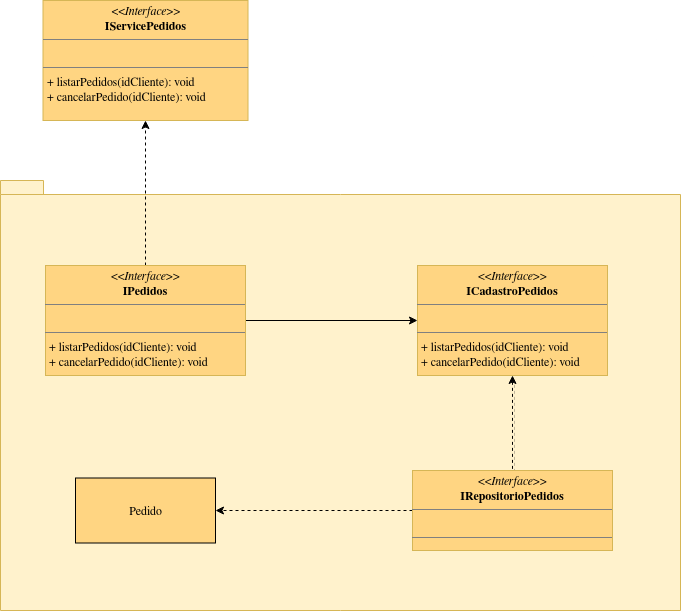

The diagram above was exported from draw.io. Its source (the exported page's mxGraphModel, read from the mxfile embedded in the PNG):
<mxGraphModel dx="988" dy="558" grid="1" gridSize="10" guides="1" tooltips="1" connect="1" arrows="1" fold="1" page="1" pageScale="1" pageWidth="827" pageHeight="1169" math="0" shadow="0">
  <root>
    <mxCell id="8rGECuefV3CJWkXAxVdQ-0" />
    <mxCell id="8rGECuefV3CJWkXAxVdQ-1" parent="8rGECuefV3CJWkXAxVdQ-0" />
    <mxCell id="-7jzSUUEVS2guxVgi-zZ-0" value="" style="shape=folder;fontStyle=1;spacingTop=10;tabWidth=40;tabHeight=14;tabPosition=left;html=1;strokeColor=#d6b656;fillColor=#FFF2CC;" parent="8rGECuefV3CJWkXAxVdQ-1" vertex="1">
      <mxGeometry x="220" y="440" width="680" height="430" as="geometry" />
    </mxCell>
    <mxCell id="-7jzSUUEVS2guxVgi-zZ-1" value="&lt;p style=&quot;margin: 0px ; margin-top: 4px ; text-align: center&quot;&gt;&lt;i&gt;&amp;lt;&amp;lt;Interface&amp;gt;&amp;gt;&lt;/i&gt;&lt;br&gt;&lt;b&gt;IServicePedidos&lt;/b&gt;&lt;/p&gt;&lt;hr size=&quot;1&quot;&gt;&lt;p style=&quot;margin: 0px ; margin-left: 4px&quot;&gt;&lt;br&gt;&lt;/p&gt;&lt;hr size=&quot;1&quot;&gt;&lt;p style=&quot;margin: 0px ; margin-left: 4px&quot;&gt;+ listarPedidos(idCliente): void&lt;br&gt;+ cancelarPedido(idCliente): void&lt;/p&gt;" style="verticalAlign=top;align=left;overflow=fill;fontSize=12;fontFamily=Helvetica;html=1;strokeColor=#d6b656;fillColor=#FFD582;" parent="8rGECuefV3CJWkXAxVdQ-1" vertex="1">
      <mxGeometry x="262.5" y="260" width="205" height="120" as="geometry" />
    </mxCell>
    <mxCell id="-7jzSUUEVS2guxVgi-zZ-2" style="edgeStyle=orthogonalEdgeStyle;rounded=0;orthogonalLoop=1;jettySize=auto;html=1;dashed=1;endArrow=classic;endFill=1;" parent="8rGECuefV3CJWkXAxVdQ-1" source="-7jzSUUEVS2guxVgi-zZ-4" target="-7jzSUUEVS2guxVgi-zZ-1" edge="1">
      <mxGeometry relative="1" as="geometry" />
    </mxCell>
    <mxCell id="-7jzSUUEVS2guxVgi-zZ-3" value="" style="edgeStyle=orthogonalEdgeStyle;rounded=0;orthogonalLoop=1;jettySize=auto;html=1;endArrow=classic;endFill=1;" parent="8rGECuefV3CJWkXAxVdQ-1" source="-7jzSUUEVS2guxVgi-zZ-4" target="-7jzSUUEVS2guxVgi-zZ-6" edge="1">
      <mxGeometry relative="1" as="geometry" />
    </mxCell>
    <mxCell id="-7jzSUUEVS2guxVgi-zZ-4" value="&lt;p style=&quot;margin: 0px ; margin-top: 4px ; text-align: center&quot;&gt;&lt;i&gt;&amp;lt;&amp;lt;Interface&amp;gt;&amp;gt;&lt;/i&gt;&lt;br&gt;&lt;b&gt;IPedidos&lt;/b&gt;&lt;/p&gt;&lt;hr size=&quot;1&quot;&gt;&lt;p style=&quot;margin: 0px ; margin-left: 4px&quot;&gt;&lt;br&gt;&lt;/p&gt;&lt;hr size=&quot;1&quot;&gt;&lt;p style=&quot;margin: 0px 0px 0px 4px&quot;&gt;+ listarPedidos(idCliente): void&lt;br&gt;+ cancelarPedido(idCliente): void&lt;br&gt;&lt;/p&gt;" style="verticalAlign=top;align=left;overflow=fill;fontSize=12;fontFamily=Helvetica;html=1;strokeColor=#d6b656;rounded=0;fillColor=#FFD582;" parent="8rGECuefV3CJWkXAxVdQ-1" vertex="1">
      <mxGeometry x="265" y="525" width="200" height="110" as="geometry" />
    </mxCell>
    <mxCell id="-7jzSUUEVS2guxVgi-zZ-5" value="" style="edgeStyle=orthogonalEdgeStyle;rounded=0;orthogonalLoop=1;jettySize=auto;html=1;endArrow=none;endFill=0;startArrow=classic;startFill=1;dashed=1;shadow=1;" parent="8rGECuefV3CJWkXAxVdQ-1" source="-7jzSUUEVS2guxVgi-zZ-6" target="-7jzSUUEVS2guxVgi-zZ-8" edge="1">
      <mxGeometry relative="1" as="geometry" />
    </mxCell>
    <mxCell id="-7jzSUUEVS2guxVgi-zZ-6" value="&lt;p style=&quot;margin: 0px ; margin-top: 4px ; text-align: center&quot;&gt;&lt;i&gt;&amp;lt;&amp;lt;Interface&amp;gt;&amp;gt;&lt;/i&gt;&lt;br&gt;&lt;b&gt;ICadastroPedidos&lt;/b&gt;&lt;/p&gt;&lt;hr size=&quot;1&quot;&gt;&lt;p style=&quot;margin: 0px ; margin-left: 4px&quot;&gt;&lt;br&gt;&lt;/p&gt;&lt;hr size=&quot;1&quot;&gt;&lt;p style=&quot;margin: 0px 0px 0px 4px&quot;&gt;+ listarPedidos(idCliente): void&lt;br&gt;+ cancelarPedido(idCliente): void&lt;br&gt;&lt;/p&gt;" style="verticalAlign=top;align=left;overflow=fill;fontSize=12;fontFamily=Helvetica;html=1;strokeColor=#d6b656;rounded=0;fillColor=#FFD582;" parent="8rGECuefV3CJWkXAxVdQ-1" vertex="1">
      <mxGeometry x="637" y="525" width="190" height="110" as="geometry" />
    </mxCell>
    <mxCell id="-7jzSUUEVS2guxVgi-zZ-7" style="edgeStyle=orthogonalEdgeStyle;rounded=0;orthogonalLoop=1;jettySize=auto;html=1;entryX=1;entryY=0.5;entryDx=0;entryDy=0;dashed=1;startArrow=none;startFill=0;endArrow=classic;endFill=1;" parent="8rGECuefV3CJWkXAxVdQ-1" source="-7jzSUUEVS2guxVgi-zZ-8" target="-7jzSUUEVS2guxVgi-zZ-9" edge="1">
      <mxGeometry relative="1" as="geometry" />
    </mxCell>
    <mxCell id="-7jzSUUEVS2guxVgi-zZ-8" value="&lt;p style=&quot;margin: 0px ; margin-top: 4px ; text-align: center&quot;&gt;&lt;i&gt;&amp;lt;&amp;lt;Interface&amp;gt;&amp;gt;&lt;/i&gt;&lt;br&gt;&lt;b&gt;IRepositorioPedidos&lt;/b&gt;&lt;/p&gt;&lt;hr size=&quot;1&quot;&gt;&lt;p style=&quot;margin: 0px ; margin-left: 4px&quot;&gt;&lt;br&gt;&lt;/p&gt;&lt;hr size=&quot;1&quot;&gt;&lt;p style=&quot;margin: 0px 0px 0px 4px&quot;&gt;&lt;br&gt;&lt;/p&gt;" style="verticalAlign=top;align=left;overflow=fill;fontSize=12;fontFamily=Helvetica;html=1;strokeColor=#d6b656;rounded=0;fillColor=#FFD582;" parent="8rGECuefV3CJWkXAxVdQ-1" vertex="1">
      <mxGeometry x="632" y="730" width="200" height="80" as="geometry" />
    </mxCell>
    <mxCell id="-7jzSUUEVS2guxVgi-zZ-9" value="Pedido" style="html=1;rounded=0;fillColor=#FFD582;gradientColor=none;" parent="8rGECuefV3CJWkXAxVdQ-1" vertex="1">
      <mxGeometry x="295" y="737.5" width="140" height="65" as="geometry" />
    </mxCell>
  </root>
</mxGraphModel>